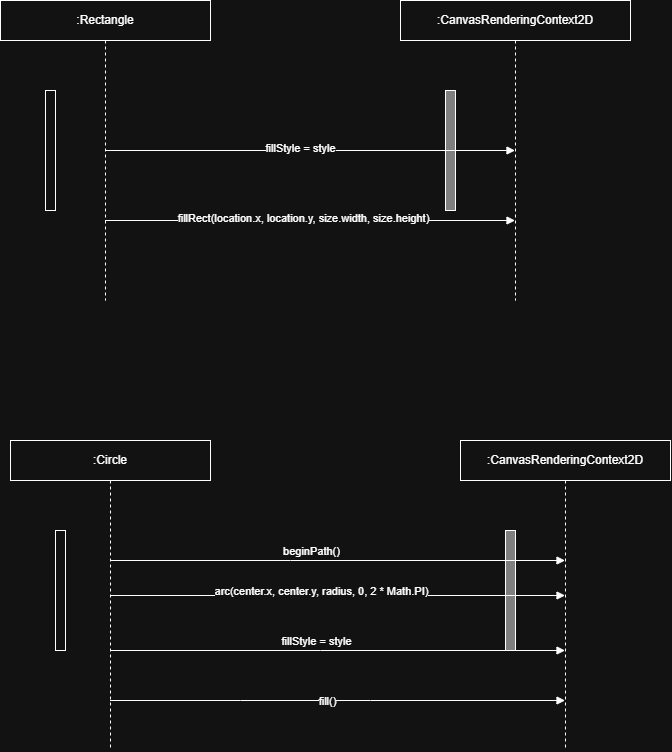

The diagram above was exported from draw.io. Its source (the exported page's mxGraphModel, read from the mxfile embedded in the PNG):
<mxGraphModel dx="741" dy="432" grid="1" gridSize="10" guides="1" tooltips="1" connect="1" arrows="1" fold="1" page="1" pageScale="1" pageWidth="850" pageHeight="1100" math="0" shadow="0">
  <root>
    <mxCell id="0" />
    <mxCell id="1" parent="0" />
    <mxCell id="Q_2LUcQpF0Q4rjbqEc45-1" parent="1" style="shape=umlLifeline;perimeter=lifelinePerimeter;whiteSpace=wrap;html=1;container=1;dropTarget=0;collapsible=0;recursiveResize=0;outlineConnect=0;portConstraint=eastwest;newEdgeStyle={&quot;edgeStyle&quot;:&quot;elbowEdgeStyle&quot;,&quot;elbow&quot;:&quot;vertical&quot;,&quot;curved&quot;:0,&quot;rounded&quot;:0};" value=":CanvasRenderingContext2D" vertex="1">
      <mxGeometry height="300" width="230" x="460" y="40" as="geometry" />
    </mxCell>
    <mxCell id="Q_2LUcQpF0Q4rjbqEc45-2" parent="Q_2LUcQpF0Q4rjbqEc45-1" style="html=1;points=[[0,0,0,0,5],[0,1,0,0,-5],[1,0,0,0,5],[1,1,0,0,-5]];perimeter=orthogonalPerimeter;outlineConnect=0;targetShapes=umlLifeline;portConstraint=eastwest;newEdgeStyle={&quot;curved&quot;:0,&quot;rounded&quot;:0};fillColor=#808080;" value="" vertex="1">
      <mxGeometry height="120" width="10" x="45" y="90" as="geometry" />
    </mxCell>
    <mxCell id="Q_2LUcQpF0Q4rjbqEc45-3" parent="1" style="shape=umlLifeline;perimeter=lifelinePerimeter;whiteSpace=wrap;html=1;container=1;dropTarget=0;collapsible=0;recursiveResize=0;outlineConnect=0;portConstraint=eastwest;newEdgeStyle={&quot;edgeStyle&quot;:&quot;elbowEdgeStyle&quot;,&quot;elbow&quot;:&quot;vertical&quot;,&quot;curved&quot;:0,&quot;rounded&quot;:0};" value=":Rectangle" vertex="1">
      <mxGeometry height="300" width="210" x="60" y="40" as="geometry" />
    </mxCell>
    <mxCell id="Q_2LUcQpF0Q4rjbqEc45-4" parent="Q_2LUcQpF0Q4rjbqEc45-3" style="html=1;points=[[0,0,0,0,5],[0,1,0,0,-5],[1,0,0,0,5],[1,1,0,0,-5]];perimeter=orthogonalPerimeter;outlineConnect=0;targetShapes=umlLifeline;portConstraint=eastwest;newEdgeStyle={&quot;curved&quot;:0,&quot;rounded&quot;:0};" value="" vertex="1">
      <mxGeometry height="120" width="10" x="45" y="90" as="geometry" />
    </mxCell>
    <mxCell id="Q_2LUcQpF0Q4rjbqEc45-9" edge="1" parent="1" source="Q_2LUcQpF0Q4rjbqEc45-3" style="html=1;verticalAlign=bottom;labelBackgroundColor=none;endArrow=block;endFill=1;rounded=0;" target="Q_2LUcQpF0Q4rjbqEc45-1" value="">
      <mxGeometry relative="1" width="160" as="geometry">
        <mxPoint x="210" y="150" as="sourcePoint" />
        <mxPoint x="550" y="250" as="targetPoint" />
      </mxGeometry>
    </mxCell>
    <mxCell id="Q_2LUcQpF0Q4rjbqEc45-10" connectable="0" parent="Q_2LUcQpF0Q4rjbqEc45-9" style="edgeLabel;html=1;align=center;verticalAlign=middle;resizable=0;points=[];" value="fillStyle = style" vertex="1">
      <mxGeometry relative="1" x="-0.0486" y="3" as="geometry">
        <mxPoint as="offset" />
      </mxGeometry>
    </mxCell>
    <mxCell id="Q_2LUcQpF0Q4rjbqEc45-14" edge="1" parent="1" source="Q_2LUcQpF0Q4rjbqEc45-3" style="html=1;verticalAlign=bottom;labelBackgroundColor=none;endArrow=block;endFill=1;rounded=0;" target="Q_2LUcQpF0Q4rjbqEc45-1" value="">
      <mxGeometry relative="1" width="160" as="geometry">
        <Array as="points">
          <mxPoint x="350" y="260" />
        </Array>
        <mxPoint x="174.5" y="190" as="sourcePoint" />
        <mxPoint x="564.5" y="190" as="targetPoint" />
      </mxGeometry>
    </mxCell>
    <mxCell id="Q_2LUcQpF0Q4rjbqEc45-17" connectable="0" parent="Q_2LUcQpF0Q4rjbqEc45-14" style="edgeLabel;html=1;align=center;verticalAlign=middle;resizable=0;points=[];" value="fillRect(location.x, location.y, size.width, size.height)" vertex="1">
      <mxGeometry relative="1" x="-0.0327" y="3" as="geometry">
        <mxPoint as="offset" />
      </mxGeometry>
    </mxCell>
    <mxCell id="Q_2LUcQpF0Q4rjbqEc45-18" parent="1" style="shape=umlLifeline;perimeter=lifelinePerimeter;whiteSpace=wrap;html=1;container=1;dropTarget=0;collapsible=0;recursiveResize=0;outlineConnect=0;portConstraint=eastwest;newEdgeStyle={&quot;edgeStyle&quot;:&quot;elbowEdgeStyle&quot;,&quot;elbow&quot;:&quot;vertical&quot;,&quot;curved&quot;:0,&quot;rounded&quot;:0};" value=":CanvasRenderingContext2D" vertex="1">
      <mxGeometry height="310" width="210" x="520" y="480" as="geometry" />
    </mxCell>
    <mxCell id="Q_2LUcQpF0Q4rjbqEc45-19" parent="Q_2LUcQpF0Q4rjbqEc45-18" style="html=1;points=[[0,0,0,0,5],[0,1,0,0,-5],[1,0,0,0,5],[1,1,0,0,-5]];perimeter=orthogonalPerimeter;outlineConnect=0;targetShapes=umlLifeline;portConstraint=eastwest;newEdgeStyle={&quot;curved&quot;:0,&quot;rounded&quot;:0};fillColor=#808080;" value="" vertex="1">
      <mxGeometry height="120" width="10" x="45" y="90" as="geometry" />
    </mxCell>
    <mxCell id="Q_2LUcQpF0Q4rjbqEc45-20" parent="1" style="shape=umlLifeline;perimeter=lifelinePerimeter;whiteSpace=wrap;html=1;container=1;dropTarget=0;collapsible=0;recursiveResize=0;outlineConnect=0;portConstraint=eastwest;newEdgeStyle={&quot;edgeStyle&quot;:&quot;elbowEdgeStyle&quot;,&quot;elbow&quot;:&quot;vertical&quot;,&quot;curved&quot;:0,&quot;rounded&quot;:0};" value=":Circle" vertex="1">
      <mxGeometry height="310" width="200" x="70" y="480" as="geometry" />
    </mxCell>
    <mxCell id="Q_2LUcQpF0Q4rjbqEc45-21" parent="Q_2LUcQpF0Q4rjbqEc45-20" style="html=1;points=[[0,0,0,0,5],[0,1,0,0,-5],[1,0,0,0,5],[1,1,0,0,-5]];perimeter=orthogonalPerimeter;outlineConnect=0;targetShapes=umlLifeline;portConstraint=eastwest;newEdgeStyle={&quot;curved&quot;:0,&quot;rounded&quot;:0};" value="" vertex="1">
      <mxGeometry height="120" width="10" x="45" y="90" as="geometry" />
    </mxCell>
    <mxCell id="Q_2LUcQpF0Q4rjbqEc45-26" edge="1" parent="1" source="Q_2LUcQpF0Q4rjbqEc45-20" style="html=1;verticalAlign=bottom;labelBackgroundColor=none;endArrow=block;endFill=1;rounded=0;" target="Q_2LUcQpF0Q4rjbqEc45-18" value="">
      <mxGeometry relative="1" width="160" as="geometry">
        <Array as="points">
          <mxPoint x="350" y="600" />
        </Array>
        <mxPoint x="250" y="640" as="sourcePoint" />
        <mxPoint x="410" y="640" as="targetPoint" />
      </mxGeometry>
    </mxCell>
    <mxCell id="Q_2LUcQpF0Q4rjbqEc45-28" connectable="0" parent="Q_2LUcQpF0Q4rjbqEc45-26" style="edgeLabel;html=1;align=center;verticalAlign=middle;resizable=0;points=[];" value="fillStyle = style" vertex="1">
      <mxGeometry relative="1" x="-0.094" y="1" as="geometry">
        <mxPoint y="81" as="offset" />
      </mxGeometry>
    </mxCell>
    <mxCell id="Q_2LUcQpF0Q4rjbqEc45-30" edge="1" parent="1" source="Q_2LUcQpF0Q4rjbqEc45-20" style="html=1;verticalAlign=bottom;labelBackgroundColor=none;endArrow=block;endFill=1;rounded=0;" target="Q_2LUcQpF0Q4rjbqEc45-18" value="">
      <mxGeometry relative="1" width="160" as="geometry">
        <mxPoint x="170" y="690" as="sourcePoint" />
        <mxPoint x="330" y="690" as="targetPoint" />
      </mxGeometry>
    </mxCell>
    <mxCell id="Q_2LUcQpF0Q4rjbqEc45-32" connectable="0" parent="Q_2LUcQpF0Q4rjbqEc45-30" style="edgeLabel;html=1;align=center;verticalAlign=middle;resizable=0;points=[];" value="beginPath()" vertex="1">
      <mxGeometry relative="1" x="-0.0837" as="geometry">
        <mxPoint x="-7" y="-45" as="offset" />
      </mxGeometry>
    </mxCell>
    <mxCell id="Q_2LUcQpF0Q4rjbqEc45-34" edge="1" parent="1" source="Q_2LUcQpF0Q4rjbqEc45-20" style="html=1;verticalAlign=bottom;labelBackgroundColor=none;endArrow=block;endFill=1;rounded=0;" target="Q_2LUcQpF0Q4rjbqEc45-18" value="">
      <mxGeometry relative="1" width="160" as="geometry">
        <Array as="points">
          <mxPoint x="380" y="690" />
        </Array>
        <mxPoint x="150" y="720" as="sourcePoint" />
        <mxPoint x="310" y="720" as="targetPoint" />
      </mxGeometry>
    </mxCell>
    <mxCell id="Q_2LUcQpF0Q4rjbqEc45-35" connectable="0" parent="Q_2LUcQpF0Q4rjbqEc45-34" style="edgeLabel;html=1;align=center;verticalAlign=middle;resizable=0;points=[];" value="arc(center.x, center.y, radius, 0, 2 * Math.PI)" vertex="1">
      <mxGeometry relative="1" x="-0.1157" y="4" as="geometry">
        <mxPoint x="10" y="-56" as="offset" />
      </mxGeometry>
    </mxCell>
    <mxCell id="Q_2LUcQpF0Q4rjbqEc45-37" edge="1" parent="1" source="Q_2LUcQpF0Q4rjbqEc45-20" style="html=1;verticalAlign=bottom;labelBackgroundColor=none;endArrow=block;endFill=1;rounded=0;" target="Q_2LUcQpF0Q4rjbqEc45-18" value="">
      <mxGeometry relative="1" width="160" as="geometry">
        <Array as="points">
          <mxPoint x="300" y="740" />
          <mxPoint x="430" y="740" />
        </Array>
        <mxPoint x="200" y="760" as="sourcePoint" />
        <mxPoint x="360" y="760" as="targetPoint" />
      </mxGeometry>
    </mxCell>
    <mxCell id="Q_2LUcQpF0Q4rjbqEc45-38" connectable="0" parent="Q_2LUcQpF0Q4rjbqEc45-37" style="edgeLabel;html=1;align=center;verticalAlign=middle;resizable=0;points=[];" value="fill()" vertex="1">
      <mxGeometry relative="1" x="-0.0468" as="geometry">
        <mxPoint as="offset" />
      </mxGeometry>
    </mxCell>
  </root>
</mxGraphModel>